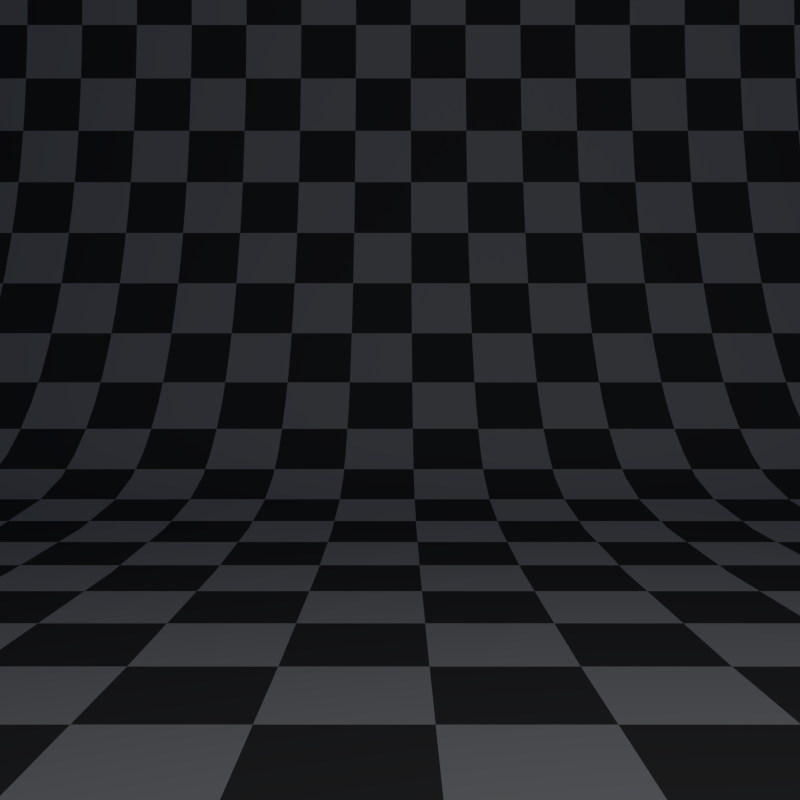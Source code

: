 # Source: openvdb_smoke.blend  (saved by Blender 4.2.16; exported with 4.5.12 LTS)
import bpy
from mathutils import Matrix  # noqa: F401  (used for matrix-valued properties, if any)

bpy.ops.wm.read_factory_settings(use_empty=True)
scene = bpy.context.scene
scene.name = 'Scene'

# ---- collections
col_collection_1 = bpy.data.collections.new('Collection 1'); scene.collection.children.link(col_collection_1)

# ---- materials (node trees are filled in below, after node groups)
mat_material_001 = bpy.data.materials.new('Material.001')
mat_material_001.alpha_threshold = 0.0
mat_material_001.diffuse_color = (0.03529, 0.03529, 0.03529, 1.0)
mat_material_001.roughness = 0.5
mat_material = bpy.data.materials.new('Material')

# ---- material node trees
mat_material_001.use_nodes = True; mat_material_001.node_tree.nodes.clear()
_N = mat_material_001.node_tree.nodes; _L = mat_material_001.node_tree.links
n0 = _N.new('ShaderNodeOutputMaterial'); n0.name = 'Material Output'; n0.location = (300, 300)
n1 = _N.new('ShaderNodeBsdfDiffuse'); n1.name = 'Diffuse BSDF'; n1.location = (10, 300)
n2 = _N.new('ShaderNodeTexChecker'); n2.name = 'Checker Texture'; n2.location = (-267, 298)
n2.inputs[1].default_value = (0.009023, 0.009023, 0.009023, 1.0)
n2.inputs[2].default_value = (0.06839, 0.06839, 0.06839, 1.0)
n2.inputs[3].default_value = 32.0
n3 = _N.new('ShaderNodeTexCoord'); n3.name = 'Texture Coordinate'; n3.location = (-580, 315)
_L.new(n1.outputs[0], n0.inputs[0])
_L.new(n2.outputs[0], n1.inputs[0])
_L.new(n3.outputs[2], n2.inputs[0])
n0.is_active_output = True
mat_material.use_nodes = True; mat_material.node_tree.nodes.clear()
_N = mat_material.node_tree.nodes; _L = mat_material.node_tree.links
n0 = _N.new('ShaderNodeVolumePrincipled'); n0.name = 'Principled Volume'; n0.location = (10, 300)
n1 = _N.new('ShaderNodeOutputMaterial'); n1.name = 'Material Output'; n1.location = (300, 300)
_L.new(n0.outputs[0], n1.inputs[1])
n1.is_active_output = True

# ---- world
world_world = bpy.data.worlds.new('World'); scene.world = world_world
world_world.use_nodes = True; world_world.node_tree.nodes.clear()
_N = world_world.node_tree.nodes; _L = world_world.node_tree.links
n0 = _N.new('ShaderNodeOutputWorld'); n0.name = 'World Output'; n0.location = (300, 300)
n1 = _N.new('ShaderNodeBackground'); n1.name = 'Background'; n1.location = (10, 300)
n1.inputs[0].default_value = (0.004391, 0.03955, 0.1329, 1.0)
_L.new(n1.outputs[0], n0.inputs[0])
n0.is_active_output = True
world_world.color = (0.004391, 0.03955, 0.1329)
world_world.use_sun_shadow = False
world_world.sun_shadow_jitter_overblur = 0.0
world_world.cycles.sampling_method = 'NONE'
world_world.cycles.sample_map_resolution = 256

# ---- cameras
cam_camera = bpy.data.cameras.new('Camera')
cam_camera.clip_end = 100.0
cam_camera.lens = 35.0
cam_camera.sensor_width = 32.0
cam_camera.sensor_height = 18.0
cam_camera.ortho_scale = 7.314
cam_camera.dof.focus_distance = 0.0

# ---- lights
light_lamp = bpy.data.lights.new('Lamp', 'POINT')
light_lamp.transmission_factor = 0.0
light_lamp.cutoff_distance = 30.0
light_lamp.energy = 1500.0
light_lamp.shadow_buffer_clip_start = 1.001
light_lamp.shadow_soft_size = 1.0
light_lamp.shadow_filter_radius = 3.0
light_lamp.shadow_maximum_resolution = 0.006
light_lamp.use_absolute_resolution = True
light_lamp.cycles.use_multiple_importance_sampling = False

# ---- meshes
me_plane = bpy.data.meshes.new('Plane')
me_plane.from_pydata([(6.0, -4.277, 0.0), (8.0, -4.277, 0.0), (6.0, 4.277, 0.0), (8.0, 4.277, 0.0), (-3.0, -4.277, 0.0), (-3.0, 4.277, 0.0), (-4.2, -4.277, 0.5), (-4.2, 4.277, 0.5), (-5.0, -4.277, 1.4), (-5.0, 4.277, 1.4), (-5.6, -4.277, 2.9), (-5.6, 4.277, 2.9), (-5.8, -4.277, 4.3), (-5.8, 4.277, 4.3), (-5.8, -4.277, 5.3), (-5.8, 4.277, 5.3)], [], [(0, 1, 3, 2), (0, 2, 5, 4), (4, 5, 7, 6), (6, 7, 9, 8), (8, 9, 11, 10), (10, 11, 13, 12), (12, 13, 15, 14)])
me_plane.polygons.foreach_set('use_smooth', [True] * 7)
_k = {(0, 1): 1.0, (1, 3): 1.0, (2, 3): 1.0, (14, 15): 1.0, (12, 14): 1.0, (13, 15): 1.0}
me_plane.attributes.new('crease_edge', 'FLOAT', 'EDGE').data.foreach_set('value', [_k.get((min(e.vertices), max(e.vertices)), 0.0) for e in me_plane.edges])
_uv = me_plane.uv_layers.new(name='UVMap')
_uv.uv.foreach_set('vector', [0.8859, 6.987e-05, 0.9999, 6.984e-05, 0.9999, 0.4878, 0.8859, 0.4878, 0.8859, 6.987e-05, 0.8859, 0.4878, 0.3727, 0.4878, 0.3727, 6.99e-05, 0.3727, 6.99e-05, 0.3727, 0.4878, 0.2985, 0.4878, 0.2985, 6.99e-05, 0.2985, 6.99e-05, 0.2985, 0.4878, 0.2299, 0.4878, 0.2299, 6.987e-05, 0.2299, 6.987e-05, 0.2299, 0.4878, 0.1377, 0.4878, 0.1377, 6.984e-05, 0.1377, 6.984e-05, 0.1377, 0.4878, 0.05709, 0.4878, 0.05709, 6.987e-05, 0.05709, 6.987e-05, 0.05709, 0.4878, 6.984e-05, 0.4878, 6.997e-05, 6.987e-05])
me_plane.materials.append(mat_material_001)
me_plane.use_remesh_preserve_volume = False
me_plane.use_remesh_preserve_attributes = False
me_plane.use_mirror_vertex_groups = False
me_plane.update()

# ---- objects
ob_plane = bpy.data.objects.new('Plane', me_plane)
ob_lamp = bpy.data.objects.new('Lamp', light_lamp)
ob_camera = bpy.data.objects.new('Camera', cam_camera)
ob_smoke = bpy.data.objects.new('smoke', None)

# ---- transforms, parenting, visibility, modifiers, constraints
ob_plane.location = (0.0, 0.0, -1.0)
ob_plane.lineart.crease_threshold = 0.0
_m = ob_plane.modifiers.new('Subsurf', 'SUBSURF')
_m.uv_smooth = 'PRESERVE_CORNERS'
_m.quality = 2
_m.levels = 2
_m.show_only_control_edges = False
ob_lamp.location = (4.076, 1.005, 2.904)
ob_lamp.rotation_euler = (0.6503, 0.05522, 1.866)
ob_lamp.lock_rotations_4d = False
ob_lamp.empty_display_type = 'ARROWS'
ob_lamp.color = (0.0, 0.0, 0.0, 0.0)
ob_lamp.lineart.crease_threshold = 0.0
ob_camera.location = (2.958, -8.928e-08, -1.542e-07)
ob_camera.rotation_euler = (1.571, 7.55e-08, 1.571)
ob_camera.lock_rotations_4d = False
ob_camera.empty_display_type = 'ARROWS'
ob_camera.color = (0.0, 0.0, 0.0, 0.0)
ob_camera.display_type = 'WIRE'
ob_camera.lineart.crease_threshold = 0.0
ob_smoke.location = (2.816e-08, -0.8568, 0.1231)
ob_smoke.scale = (0.03127, 0.03127, 0.03127)
ob_smoke.empty_image_offset = (0.0, 0.0)
ob_smoke.lineart.crease_threshold = 0.0

# ---- collection membership
col_collection_1.objects.link(ob_plane)
col_collection_1.objects.link(ob_lamp)
col_collection_1.objects.link(ob_camera)
col_collection_1.objects.link(ob_smoke)

# ---- scene / render settings (as saved in the file)
scene.camera = ob_camera
scene.frame_start = 1; scene.frame_end = 250; scene.frame_set(1)
scene.render.engine = 'CYCLES'
scene.render.image_settings.color_mode = 'RGB'
scene.render.resolution_x = 256
scene.render.resolution_y = 256
scene.render.resolution_percentage = 50
scene.render.dither_intensity = 0.0
scene.render.use_border = True
scene.render.bake_margin = 2
scene.render.bake_bias = 0.0
scene.cycles.use_denoising = False
scene.cycles.samples = 64
scene.cycles.sampling_pattern = 'TABULATED_SOBOL'
scene.cycles.light_sampling_threshold = 0.0
scene.cycles.use_adaptive_sampling = False
scene.cycles.use_light_tree = False
scene.cycles.blur_glossy = 0.0
scene.cycles.max_bounces = 32
scene.cycles.volume_bounces = 4
scene.cycles.volume_step_rate = 4.0
scene.cycles.volume_preview_step_rate = 4.0
scene.cycles.pixel_filter_type = 'GAUSSIAN'
scene.cycles.sample_clamp_indirect = 0.0
scene.eevee.volumetric_tile_size = '2'
scene.eevee.use_volumetric_shadows = True
scene.eevee.volumetric_shadow_samples = 64
scene.eevee.ray_tracing_options.trace_max_roughness = 0.0
scene.view_settings.view_transform = 'Standard'
bpy.context.view_layer.update()
